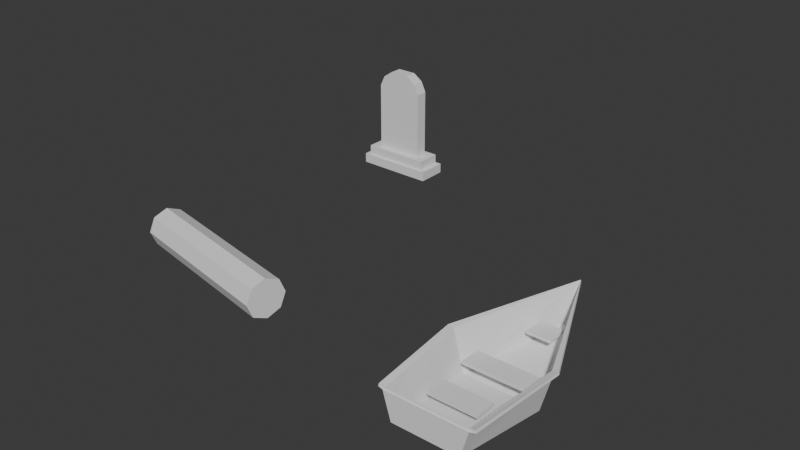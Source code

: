 # Source: props3.blend  (saved by Blender 4.5.90; exported with 4.5.12 LTS)
import bpy
from mathutils import Matrix  # noqa: F401  (used for matrix-valued properties, if any)

bpy.ops.wm.read_factory_settings(use_empty=True)
scene = bpy.context.scene
scene.name = 'Scene'

# ---- collections
col_collection = bpy.data.collections.new('Collection'); scene.collection.children.link(col_collection)

# ---- world
world_world = bpy.data.worlds.new('World'); scene.world = world_world
world_world.use_nodes = True; world_world.node_tree.nodes.clear()
_N = world_world.node_tree.nodes; _L = world_world.node_tree.links
n0 = _N.new('ShaderNodeOutputWorld'); n0.name = 'World Output'; n0.location = (200, 100)
n1 = _N.new('ShaderNodeBackground'); n1.name = 'Background'; n1.location = (-200, 100)
n1.inputs[0].default_value = (0.05088, 0.05088, 0.05088, 1.0)
_L.new(n1.outputs[0], n0.inputs[0])
n0.is_active_output = True
world_world.color = (0.05088, 0.05088, 0.05088)
world_world.sun_shadow_jitter_overblur = 0.0

# ---- meshes
me_cube_015 = bpy.data.meshes.new('Cube.015')
me_cube_015.from_pydata([(-0.5, -0.5, -0.5), (-0.5, -0.5, 0.5), (-0.5, 0.5, -0.5), (-0.5, 0.5, 0.5), (0.5, -0.5, -0.5), (0.5, -0.5, 0.5), (0.5, 0.5, -0.5), (0.5, 0.5, 0.5), (0.4, 0.5, 0.65), (-0.4, 0.5, 0.65), (-0.4, -0.5, 0.65), (0.4, -0.5, 0.65), (0.2, 0.5, 0.75), (-0.2, 0.5, 0.75), (-0.2, -0.5, 0.75), (0.2, -0.5, 0.75), (-0.8, -1.2, -0.7857), (-0.8, -1.2, -0.6429), (-0.8, 1.2, -0.7857), (-0.8, 1.2, -0.6429), (0.8, -1.2, -0.7857), (0.8, -1.2, -0.6429), (0.8, 1.2, -0.7857), (0.8, 1.2, -0.6429), (-0.7, -1.0, -0.6429), (-0.7, -1.0, -0.5), (-0.7, 1.0, -0.6429), (-0.7, 1.0, -0.5), (0.7, -1.0, -0.6429), (0.7, -1.0, -0.5), (0.7, 1.0, -0.6429), (0.7, 1.0, -0.5)], [], [(0, 1, 3, 2), (2, 3, 7, 6), (6, 7, 5, 4), (4, 5, 1, 0), (2, 6, 4, 0), (7, 5, 1, 3), (8, 11, 10, 9), (5, 7, 8, 11), (3, 1, 10, 9), (1, 5, 11, 10), (7, 3, 9, 8), (12, 13, 14, 15), (10, 11, 15, 14), (8, 9, 13, 12), (11, 8, 12, 15), (9, 10, 14, 13), (16, 17, 19, 18), (18, 19, 23, 22), (22, 23, 21, 20), (20, 21, 17, 16), (18, 22, 20, 16), (23, 19, 17, 21), (24, 25, 27, 26), (26, 27, 31, 30), (30, 31, 29, 28), (28, 29, 25, 24), (26, 30, 28, 24), (31, 27, 25, 29)])
_uv = me_cube_015.uv_layers.new(name='UVMap')
_uv.uv.foreach_set('vector', [0.375, 0.0, 0.625, 0.0, 0.625, 0.25, 0.375, 0.25, 0.375, 0.25, 0.625, 0.25, 0.625, 0.5, 0.375, 0.5, 0.375, 0.5, 0.625, 0.5, 0.625, 0.75, 0.375, 0.75, 0.375, 0.75, 0.625, 0.75, 0.625, 1.0, 0.375, 1.0, 0.125, 0.5, 0.375, 0.5, 0.375, 0.75, 0.125, 0.75, 0.625, 0.5, 0.625, 0.75, 0.875, 0.75, 0.875, 0.5, 0.625, 0.5, 0.625, 0.75, 0.875, 0.75, 0.875, 0.5, 0.625, 0.75, 0.625, 0.5, 0.625, 0.5, 0.625, 0.75, 0.625, 0.25, 0.625, 0.0, 0.625, 0.0, 0.625, 0.25, 0.625, 1.0, 0.625, 0.75, 0.625, 0.75, 0.625, 1.0, 0.625, 0.5, 0.625, 0.25, 0.625, 0.25, 0.625, 0.5, 0.625, 0.5, 0.875, 0.5, 0.875, 0.75, 0.625, 0.75, 0.875, 0.75, 0.625, 0.75, 0.625, 0.75, 0.875, 0.75, 0.625, 0.5, 0.875, 0.5, 0.875, 0.5, 0.625, 0.5, 0.625, 0.75, 0.625, 0.5, 0.625, 0.5, 0.625, 0.75, 0.875, 0.5, 0.875, 0.75, 0.875, 0.75, 0.875, 0.5, 0.375, 0.0, 0.625, 0.0, 0.625, 0.25, 0.375, 0.25, 0.375, 0.25, 0.625, 0.25, 0.625, 0.5, 0.375, 0.5, 0.375, 0.5, 0.625, 0.5, 0.625, 0.75, 0.375, 0.75, 0.375, 0.75, 0.625, 0.75, 0.625, 1.0, 0.375, 1.0, 0.125, 0.5, 0.375, 0.5, 0.375, 0.75, 0.125, 0.75, 0.625, 0.5, 0.875, 0.5, 0.875, 0.75, 0.625, 0.75, 0.375, 0.0, 0.625, 0.0, 0.625, 0.25, 0.375, 0.25, 0.375, 0.25, 0.625, 0.25, 0.625, 0.5, 0.375, 0.5, 0.375, 0.5, 0.625, 0.5, 0.625, 0.75, 0.375, 0.75, 0.375, 0.75, 0.625, 0.75, 0.625, 1.0, 0.375, 1.0, 0.125, 0.5, 0.375, 0.5, 0.375, 0.75, 0.125, 0.75, 0.625, 0.5, 0.875, 0.5, 0.875, 0.75, 0.625, 0.75])
me_cube_015.update()
me_boat_mesh_003 = bpy.data.meshes.new('Boat_Mesh.003')
me_boat_mesh_003.from_pydata([(-0.6117, -1.816, 0.1848), (0.6117, -1.816, 0.1848), (-0.7591, -1.821, 0.6907), (0.7591, -1.821, 0.6907), (-0.7158, 0.002602, -0.01919), (0.7158, 0.002602, -0.01919), (-0.9161, 0.003575, 0.7312), (0.9161, 0.003575, 0.7312), (0.0, 2.019, 0.2834), (0.0, 2.209, 0.9268), (-0.8549, -1.803, 0.6956), (0.8549, -1.803, 0.6956), (-1.005, 0.001999, 0.7456), (1.005, 0.001999, 0.7456), (0.0, 2.204, 0.9254), (-0.5883, -1.784, 0.2152), (0.5883, -1.784, 0.2152), (-0.7409, -1.779, 0.7093), (0.7409, -1.779, 0.7093), (-0.6842, -0.002602, 0.01919), (0.6842, -0.002602, 0.01919), (-0.8839, -0.003575, 0.7688), (0.8839, -0.003575, 0.7688), (0.0, 1.981, 0.3166), (0.0, 2.191, 0.9732), (-0.8451, -1.797, 0.7444), (0.8451, -1.797, 0.7444), (-0.9951, -0.001999, 0.7944), (0.9951, -0.001999, 0.7944), (0.0, 2.196, 0.9746), (-0.45, -1.2, 0.4), (0.45, -1.2, 0.4), (0.45, -0.8, 0.4), (-0.45, -0.8, 0.4), (-0.45, -1.2, 0.45), (0.45, -1.2, 0.45), (0.45, -0.8, 0.45), (-0.45, -0.8, 0.45), (-0.575, -0.2, 0.35), (0.575, -0.2, 0.35), (0.575, 0.2, 0.35), (-0.575, 0.2, 0.35), (-0.575, -0.2, 0.4), (0.575, -0.2, 0.4), (0.575, 0.2, 0.4), (-0.575, 0.2, 0.4), (-0.225, 1.0, 0.45), (0.225, 1.0, 0.45), (0.225, 1.4, 0.45), (-0.225, 1.4, 0.45), (-0.225, 1.0, 0.5), (0.225, 1.0, 0.5), (0.225, 1.4, 0.5), (-0.225, 1.4, 0.5)], [], [(0, 1, 3, 2), (0, 2, 6, 4), (1, 5, 7, 3), (0, 4, 5, 1), (4, 6, 9, 8), (5, 8, 9, 7), (4, 8, 5), (3, 7, 13, 11), (6, 2, 10, 12), (7, 9, 14, 13), (2, 3, 11, 10), (9, 6, 12, 14), (15, 17, 18, 16), (15, 19, 21, 17), (16, 18, 22, 20), (15, 16, 20, 19), (19, 23, 24, 21), (20, 22, 24, 23), (19, 20, 23), (18, 26, 28, 22), (21, 27, 25, 17), (22, 28, 29, 24), (17, 25, 26, 18), (24, 29, 27, 21), (10, 11, 26, 25), (12, 10, 25, 27), (11, 13, 28, 26), (14, 12, 27, 29), (13, 14, 29, 28), (30, 31, 32, 33), (34, 37, 36, 35), (30, 34, 35, 31), (31, 35, 36, 32), (32, 36, 37, 33), (34, 30, 33, 37), (38, 39, 40, 41), (42, 45, 44, 43), (38, 42, 43, 39), (39, 43, 44, 40), (40, 44, 45, 41), (42, 38, 41, 45), (46, 47, 48, 49), (50, 53, 52, 51), (46, 50, 51, 47), (47, 51, 52, 48), (48, 52, 53, 49), (50, 46, 49, 53)])
me_boat_mesh_003.update()
me_cylinder_001 = bpy.data.meshes.new('Cylinder.001')
me_cylinder_001.from_pydata([(0.0, 0.4, -1.75), (0.0, 0.4, 1.75), (0.2828, 0.2828, -1.75), (0.2828, 0.2828, 1.75), (0.4, 0.0, -1.75), (0.4, 0.0, 1.75), (0.2828, -0.2828, -1.75), (0.2828, -0.2828, 1.75), (0.0, -0.4, -1.75), (0.0, -0.4, 1.75), (-0.2828, -0.2828, -1.75), (-0.2828, -0.2828, 1.75), (-0.4, 0.0, -1.75), (-0.4, 0.0, 1.75), (-0.2828, 0.2828, -1.75), (-0.2828, 0.2828, 1.75)], [], [(0, 1, 3, 2), (2, 3, 5, 4), (4, 5, 7, 6), (6, 7, 9, 8), (8, 9, 11, 10), (10, 11, 13, 12), (3, 1, 15, 13, 11, 9, 7, 5), (12, 13, 15, 14), (14, 15, 1, 0), (0, 2, 4, 6, 8, 10, 12, 14)])
_uv = me_cylinder_001.uv_layers.new(name='UVMap')
_uv.uv.foreach_set('vector', [1.0, 0.5, 1.0, 1.0, 0.875, 1.0, 0.875, 0.5, 0.875, 0.5, 0.875, 1.0, 0.75, 1.0, 0.75, 0.5, 0.75, 0.5, 0.75, 1.0, 0.625, 1.0, 0.625, 0.5, 0.625, 0.5, 0.625, 1.0, 0.5, 1.0, 0.5, 0.5, 0.5, 0.5, 0.5, 1.0, 0.375, 1.0, 0.375, 0.5, 0.375, 0.5, 0.375, 1.0, 0.25, 1.0, 0.25, 0.5, 0.4197, 0.4197, 0.25, 0.49, 0.08029, 0.4197, 0.01, 0.25, 0.08029, 0.08029, 0.25, 0.01, 0.4197, 0.08029, 0.49, 0.25, 0.25, 0.5, 0.25, 1.0, 0.125, 1.0, 0.125, 0.5, 0.125, 0.5, 0.125, 1.0, 0.0, 1.0, 0.0, 0.5, 0.75, 0.49, 0.9197, 0.4197, 0.99, 0.25, 0.9197, 0.08029, 0.75, 0.01, 0.5803, 0.08029, 0.51, 0.25, 0.5803, 0.4197])
me_cylinder_001.update()

# ---- objects
ob_tomb_headstone = bpy.data.objects.new('Tomb_Headstone', me_cube_015)
ob_low_poly_boat = bpy.data.objects.new('Low_Poly_Boat', me_boat_mesh_003)
ob_lp_fallen_log = bpy.data.objects.new('LP_Fallen_Log', me_cylinder_001)

# ---- transforms, parenting, visibility, modifiers, constraints
ob_tomb_headstone.location = (0.0, 5.445, 1.1)
ob_tomb_headstone.scale = (1.0, 0.25, 1.4)
ob_low_poly_boat.location = (6.412, 0.0, 0.0)
ob_lp_fallen_log.location = (0.02187, 0.0, 0.0)
ob_lp_fallen_log.rotation_euler = (0.2, 1.57, 0.0)

# ---- collection membership
col_collection.objects.link(ob_tomb_headstone)
col_collection.objects.link(ob_low_poly_boat)
col_collection.objects.link(ob_lp_fallen_log)

# ---- scene / render settings (as saved in the file)
scene.frame_start = 1; scene.frame_end = 250; scene.frame_set(1)
scene.render.engine = 'BLENDER_EEVEE_NEXT'
bpy.context.view_layer.update()

# ---- added for rendering (the .blend has no active camera and no usable light): camera, sun
cam_auto = bpy.data.cameras.new('AutoCamera')
cam_auto.lens = 50.0
cam_auto.sensor_width = 36.0
cam_auto.clip_end = 1000.0
ob_auto_camera = bpy.data.objects.new('AutoCamera', cam_auto)
scene.collection.objects.link(ob_auto_camera)
ob_auto_camera.location = (14.0864, -11.5552, 9.88579)
ob_auto_camera.rotation_euler = (1.09748, -7.21219e-08, 0.694738)
scene.camera = ob_auto_camera
light_auto_sun = bpy.data.lights.new('AutoSun', 'SUN')
light_auto_sun.energy = 3.0
light_auto_sun.angle = 0.0523599
ob_auto_sun = bpy.data.objects.new('AutoSun', light_auto_sun)
scene.collection.objects.link(ob_auto_sun)
ob_auto_sun.rotation_euler = (0.872665, 0.174533, 0.523599)
bpy.context.view_layer.update()
